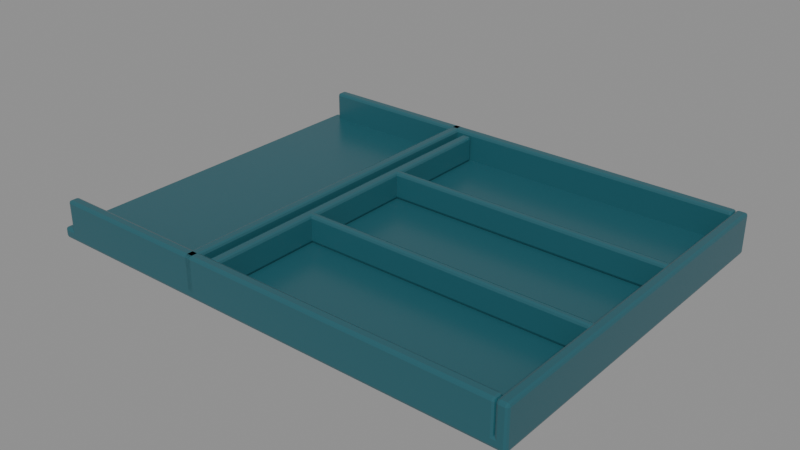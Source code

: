 # Source: source-edit.blend  (saved by Blender 4.0.36; exported with 4.5.12 LTS)
import bpy
from mathutils import Matrix  # noqa: F401  (used for matrix-valued properties, if any)

bpy.ops.wm.read_factory_settings(use_empty=True)
scene = bpy.context.scene
scene.name = 'Scene'

# ---- materials (node trees are filled in below, after node groups)
mat_muted_teal = bpy.data.materials.new('Muted teal')
mat_muted_teal.use_transparent_shadow = False
mat_muted_teal.diffuse_color = (0.02122, 0.1095, 0.1356, 1.0)

# ---- material node trees
mat_muted_teal.use_nodes = True; mat_muted_teal.node_tree.nodes.clear()
_N = mat_muted_teal.node_tree.nodes; _L = mat_muted_teal.node_tree.links
n0 = _N.new('ShaderNodeBsdfPrincipled'); n0.name = 'Principled BSDF'; n0.location = (10, 300)
n0.inputs[0].default_value = (0.02122, 0.1095, 0.1356, 1.0)
n0.inputs[2].default_value = 0.27
n0.inputs[3].default_value = 1.45
n1 = _N.new('ShaderNodeOutputMaterial'); n1.name = 'Material Output'; n1.location = (300, 300)
_L.new(n0.outputs[0], n1.inputs[0])
n1.is_active_output = True

# ---- meshes
me_cube = bpy.data.meshes.new('Cube')
me_cube.from_pydata([(-0.18, -0.135, -0.004), (-0.18, -0.135, 0.004), (-0.18, 0.135, -0.004), (-0.18, 0.135, 0.004), (0.18, -0.135, -0.004), (0.18, -0.135, 0.004), (0.18, 0.135, -0.004), (0.18, 0.135, 0.004)], [], [(0, 1, 3, 2), (2, 3, 7, 6), (6, 7, 5, 4), (4, 5, 1, 0), (2, 6, 4, 0), (7, 3, 1, 5)])
_uv = me_cube.uv_layers.new(name='UVMap')
_uv.uv.foreach_set('vector', [0.375, 0.0, 0.625, 0.0, 0.625, 0.25, 0.375, 0.25, 0.375, 0.25, 0.625, 0.25, 0.625, 0.5, 0.375, 0.5, 0.375, 0.5, 0.625, 0.5, 0.625, 0.75, 0.375, 0.75, 0.375, 0.75, 0.625, 0.75, 0.625, 1.0, 0.375, 1.0, 0.125, 0.5, 0.375, 0.5, 0.375, 0.75, 0.125, 0.75, 0.625, 0.5, 0.875, 0.5, 0.875, 0.75, 0.625, 0.75])
me_cube.materials.append(mat_muted_teal)
me_cube.update()
me_cube_001 = bpy.data.meshes.new('Cube.001')
me_cube_001.from_pydata([(-0.004, -0.135, -0.013), (-0.004, -0.135, 0.013), (-0.004, 0.135, -0.013), (-0.004, 0.135, 0.013), (0.004, -0.135, -0.013), (0.004, -0.135, 0.013), (0.004, 0.135, -0.013), (0.004, 0.135, 0.013)], [], [(0, 1, 3, 2), (2, 3, 7, 6), (6, 7, 5, 4), (4, 5, 1, 0), (2, 6, 4, 0), (7, 3, 1, 5)])
_uv = me_cube_001.uv_layers.new(name='UVMap')
_uv.uv.foreach_set('vector', [0.375, 0.0, 0.625, 0.0, 0.625, 0.25, 0.375, 0.25, 0.375, 0.25, 0.625, 0.25, 0.625, 0.5, 0.375, 0.5, 0.375, 0.5, 0.625, 0.5, 0.625, 0.75, 0.375, 0.75, 0.375, 0.75, 0.625, 0.75, 0.625, 1.0, 0.375, 1.0, 0.125, 0.5, 0.375, 0.5, 0.375, 0.75, 0.125, 0.75, 0.625, 0.5, 0.875, 0.5, 0.875, 0.75, 0.625, 0.75])
me_cube_001.materials.append(mat_muted_teal)
me_cube_001.update()
me_cube_002 = bpy.data.meshes.new('Cube.002')
me_cube_002.from_pydata([(-0.004, -0.135, -0.013), (-0.004, -0.135, 0.013), (-0.004, 0.135, -0.013), (-0.004, 0.135, 0.013), (0.004, -0.135, -0.013), (0.004, -0.135, 0.013), (0.004, 0.135, -0.013), (0.004, 0.135, 0.013)], [], [(0, 1, 3, 2), (2, 3, 7, 6), (6, 7, 5, 4), (4, 5, 1, 0), (2, 6, 4, 0), (7, 3, 1, 5)])
_uv = me_cube_002.uv_layers.new(name='UVMap')
_uv.uv.foreach_set('vector', [0.375, 0.0, 0.625, 0.0, 0.625, 0.25, 0.375, 0.25, 0.375, 0.25, 0.625, 0.25, 0.625, 0.5, 0.375, 0.5, 0.375, 0.5, 0.625, 0.5, 0.625, 0.75, 0.375, 0.75, 0.375, 0.75, 0.625, 0.75, 0.625, 1.0, 0.375, 1.0, 0.125, 0.5, 0.375, 0.5, 0.375, 0.75, 0.125, 0.75, 0.625, 0.5, 0.875, 0.5, 0.875, 0.75, 0.625, 0.75])
me_cube_002.materials.append(mat_muted_teal)
me_cube_002.update()
me_cube_003 = bpy.data.meshes.new('Cube.003')
me_cube_003.from_pydata([(-0.172, -0.004, -0.013), (-0.172, -0.004, 0.013), (-0.172, 0.004, -0.013), (-0.172, 0.004, 0.013), (0.172, -0.004, -0.013), (0.172, -0.004, 0.013), (0.172, 0.004, -0.013), (0.172, 0.004, 0.013)], [], [(0, 1, 3, 2), (2, 3, 7, 6), (6, 7, 5, 4), (4, 5, 1, 0), (2, 6, 4, 0), (7, 3, 1, 5)])
_uv = me_cube_003.uv_layers.new(name='UVMap')
_uv.uv.foreach_set('vector', [0.375, 0.0, 0.625, 0.0, 0.625, 0.25, 0.375, 0.25, 0.375, 0.25, 0.625, 0.25, 0.625, 0.5, 0.375, 0.5, 0.375, 0.5, 0.625, 0.5, 0.625, 0.75, 0.375, 0.75, 0.375, 0.75, 0.625, 0.75, 0.625, 1.0, 0.375, 1.0, 0.125, 0.5, 0.375, 0.5, 0.375, 0.75, 0.125, 0.75, 0.625, 0.5, 0.875, 0.5, 0.875, 0.75, 0.625, 0.75])
me_cube_003.materials.append(mat_muted_teal)
me_cube_003.update()
me_cube_004 = bpy.data.meshes.new('Cube.004')
me_cube_004.from_pydata([(-0.172, -0.004, -0.013), (-0.172, -0.004, 0.013), (-0.172, 0.004, -0.013), (-0.172, 0.004, 0.013), (0.172, -0.004, -0.013), (0.172, -0.004, 0.013), (0.172, 0.004, -0.013), (0.172, 0.004, 0.013)], [], [(0, 1, 3, 2), (2, 3, 7, 6), (6, 7, 5, 4), (4, 5, 1, 0), (2, 6, 4, 0), (7, 3, 1, 5)])
_uv = me_cube_004.uv_layers.new(name='UVMap')
_uv.uv.foreach_set('vector', [0.375, 0.0, 0.625, 0.0, 0.625, 0.25, 0.375, 0.25, 0.375, 0.25, 0.625, 0.25, 0.625, 0.5, 0.375, 0.5, 0.375, 0.5, 0.625, 0.5, 0.625, 0.75, 0.375, 0.75, 0.375, 0.75, 0.625, 0.75, 0.625, 1.0, 0.375, 1.0, 0.125, 0.5, 0.375, 0.5, 0.375, 0.75, 0.125, 0.75, 0.625, 0.5, 0.875, 0.5, 0.875, 0.75, 0.625, 0.75])
me_cube_004.materials.append(mat_muted_teal)
me_cube_004.update()
me_cube_005 = bpy.data.meshes.new('Cube.005')
me_cube_005.from_pydata([(-0.004, -0.127, -0.01), (-0.004, -0.127, 0.01), (-0.004, 0.127, -0.01), (-0.004, 0.127, 0.01), (0.004, -0.127, -0.01), (0.004, -0.127, 0.01), (0.004, 0.127, -0.01), (0.004, 0.127, 0.01)], [], [(0, 1, 3, 2), (2, 3, 7, 6), (6, 7, 5, 4), (4, 5, 1, 0), (2, 6, 4, 0), (7, 3, 1, 5)])
_uv = me_cube_005.uv_layers.new(name='UVMap')
_uv.uv.foreach_set('vector', [0.375, 0.0, 0.625, 0.0, 0.625, 0.25, 0.375, 0.25, 0.375, 0.25, 0.625, 0.25, 0.625, 0.5, 0.375, 0.5, 0.375, 0.5, 0.625, 0.5, 0.625, 0.75, 0.375, 0.75, 0.375, 0.75, 0.625, 0.75, 0.625, 1.0, 0.375, 1.0, 0.125, 0.5, 0.375, 0.5, 0.375, 0.75, 0.125, 0.75, 0.625, 0.5, 0.875, 0.5, 0.875, 0.75, 0.625, 0.75])
me_cube_005.materials.append(mat_muted_teal)
me_cube_005.update()
me_cube_006 = bpy.data.meshes.new('Cube.006')
me_cube_006.from_pydata([(-0.106, -0.003, -0.01), (-0.106, -0.003, 0.01), (-0.106, 0.003, -0.01), (-0.106, 0.003, 0.01), (0.106, -0.003, -0.01), (0.106, -0.003, 0.01), (0.106, 0.003, -0.01), (0.106, 0.003, 0.01)], [], [(0, 1, 3, 2), (2, 3, 7, 6), (6, 7, 5, 4), (4, 5, 1, 0), (2, 6, 4, 0), (7, 3, 1, 5)])
_uv = me_cube_006.uv_layers.new(name='UVMap')
_uv.uv.foreach_set('vector', [0.375, 0.0, 0.625, 0.0, 0.625, 0.25, 0.375, 0.25, 0.375, 0.25, 0.625, 0.25, 0.625, 0.5, 0.375, 0.5, 0.375, 0.5, 0.625, 0.5, 0.625, 0.75, 0.375, 0.75, 0.375, 0.75, 0.625, 0.75, 0.625, 1.0, 0.375, 1.0, 0.125, 0.5, 0.375, 0.5, 0.375, 0.75, 0.125, 0.75, 0.625, 0.5, 0.875, 0.5, 0.875, 0.75, 0.625, 0.75])
me_cube_006.materials.append(mat_muted_teal)
me_cube_006.update()
me_cube_007 = bpy.data.meshes.new('Cube.007')
me_cube_007.from_pydata([(-0.106, -0.003, -0.01), (-0.106, -0.003, 0.01), (-0.106, 0.003, -0.01), (-0.106, 0.003, 0.01), (0.106, -0.003, -0.01), (0.106, -0.003, 0.01), (0.106, 0.003, -0.01), (0.106, 0.003, 0.01)], [], [(0, 1, 3, 2), (2, 3, 7, 6), (6, 7, 5, 4), (4, 5, 1, 0), (2, 6, 4, 0), (7, 3, 1, 5)])
_uv = me_cube_007.uv_layers.new(name='UVMap')
_uv.uv.foreach_set('vector', [0.375, 0.0, 0.625, 0.0, 0.625, 0.25, 0.375, 0.25, 0.375, 0.25, 0.625, 0.25, 0.625, 0.5, 0.375, 0.5, 0.375, 0.5, 0.625, 0.5, 0.625, 0.75, 0.375, 0.75, 0.375, 0.75, 0.625, 0.75, 0.625, 1.0, 0.375, 1.0, 0.125, 0.5, 0.375, 0.5, 0.375, 0.75, 0.125, 0.75, 0.625, 0.5, 0.875, 0.5, 0.875, 0.75, 0.625, 0.75])
me_cube_007.materials.append(mat_muted_teal)
me_cube_007.update()

# ---- objects
ob_asset_foodtray = bpy.data.objects.new('ASSET_FoodTray', None)
ob_tray_base = bpy.data.objects.new('Tray_Base', me_cube)
ob_carry_rim_001 = bpy.data.objects.new('Carry_Rim.001', me_cube_001)
ob_carry_rim_002 = bpy.data.objects.new('Carry_Rim.002', me_cube_002)
ob_carry_rim_003 = bpy.data.objects.new('Carry_Rim.003', me_cube_003)
ob_carry_rim = bpy.data.objects.new('Carry_Rim', me_cube_004)
ob_compartment_divider_001 = bpy.data.objects.new('Compartment_Divider.001', me_cube_005)
ob_compartment_divider_002 = bpy.data.objects.new('Compartment_Divider.002', me_cube_006)
ob_compartment_divider = bpy.data.objects.new('Compartment_Divider', me_cube_007)

# ---- transforms, parenting, visibility, modifiers, constraints
ob_asset_foodtray.location = (0.0, 0.0, 0.0)
ob_tray_base.parent = ob_asset_foodtray
ob_tray_base.location = (0.0, 0.0, 0.004)
_m = ob_tray_base.modifiers.new('Editable eased edges', 'BEVEL')
_m.width = 0.002
_m.width_pct = 0.002
_m.segments = 2
ob_carry_rim_001.parent = ob_asset_foodtray
ob_carry_rim_001.location = (-0.053, 0.0, 0.017)
_m = ob_carry_rim_001.modifiers.new('Editable eased edges', 'BEVEL')
_m.width = 0.002
_m.width_pct = 0.002
_m.segments = 2
ob_carry_rim_002.parent = ob_asset_foodtray
ob_carry_rim_002.location = (0.176, 0.0, 0.017)
_m = ob_carry_rim_002.modifiers.new('Editable eased edges', 'BEVEL')
_m.width = 0.002
_m.width_pct = 0.002
_m.segments = 2
ob_carry_rim_003.parent = ob_asset_foodtray
ob_carry_rim_003.location = (0.0, -0.131, 0.017)
_m = ob_carry_rim_003.modifiers.new('Editable eased edges', 'BEVEL')
_m.width = 0.002
_m.width_pct = 0.002
_m.segments = 2
ob_carry_rim.parent = ob_asset_foodtray
ob_carry_rim.location = (0.0, 0.131, 0.017)
_m = ob_carry_rim.modifiers.new('Editable eased edges', 'BEVEL')
_m.width = 0.002
_m.width_pct = 0.002
_m.segments = 2
ob_compartment_divider_001.parent = ob_asset_foodtray
ob_compartment_divider_001.location = (-0.04, 0.0, 0.018)
_m = ob_compartment_divider_001.modifiers.new('Editable eased edges', 'BEVEL')
_m.width = 0.002
_m.width_pct = 0.002
_m.segments = 2
ob_compartment_divider_002.parent = ob_asset_foodtray
ob_compartment_divider_002.location = (0.066, -0.043, 0.018)
_m = ob_compartment_divider_002.modifiers.new('Editable eased edges', 'BEVEL')
_m.width = 0.002
_m.width_pct = 0.002
_m.segments = 2
ob_compartment_divider.parent = ob_asset_foodtray
ob_compartment_divider.location = (0.066, 0.043, 0.018)
_m = ob_compartment_divider.modifiers.new('Editable eased edges', 'BEVEL')
_m.width = 0.002
_m.width_pct = 0.002
_m.segments = 2

# ---- collection membership
scene.collection.objects.link(ob_asset_foodtray)
scene.collection.objects.link(ob_tray_base)
scene.collection.objects.link(ob_carry_rim_001)
scene.collection.objects.link(ob_carry_rim_002)
scene.collection.objects.link(ob_carry_rim_003)
scene.collection.objects.link(ob_carry_rim)
scene.collection.objects.link(ob_compartment_divider_001)
scene.collection.objects.link(ob_compartment_divider_002)
scene.collection.objects.link(ob_compartment_divider)

# ---- scene / render settings (as saved in the file)
scene.frame_start = 1; scene.frame_end = 49; scene.frame_set(1)
scene.render.engine = 'BLENDER_EEVEE_NEXT'
scene.cycles.sampling_pattern = 'TABULATED_SOBOL'
bpy.context.view_layer.update()

# ---- added for rendering (the .blend has no active camera and no usable light): camera, sun + grey world if the file has none
cam_auto = bpy.data.cameras.new('AutoCamera')
cam_auto.lens = 50.0
cam_auto.sensor_width = 36.0
cam_auto.clip_end = 1000.0
ob_auto_camera = bpy.data.objects.new('AutoCamera', cam_auto)
scene.collection.objects.link(ob_auto_camera)
ob_auto_camera.location = (0.417275, -0.50073, 0.34882)
ob_auto_camera.rotation_euler = (1.09748, -7.21219e-08, 0.694738)
scene.camera = ob_auto_camera
light_auto_sun = bpy.data.lights.new('AutoSun', 'SUN')
light_auto_sun.energy = 3.0
light_auto_sun.angle = 0.0523599
ob_auto_sun = bpy.data.objects.new('AutoSun', light_auto_sun)
scene.collection.objects.link(ob_auto_sun)
ob_auto_sun.rotation_euler = (0.872665, 0.174533, 0.523599)
if scene.world is None:
    world_auto = bpy.data.worlds.new('AutoWorld')
    world_auto.color = (0.3, 0.3, 0.3)
    scene.world = world_auto
bpy.context.view_layer.update()

